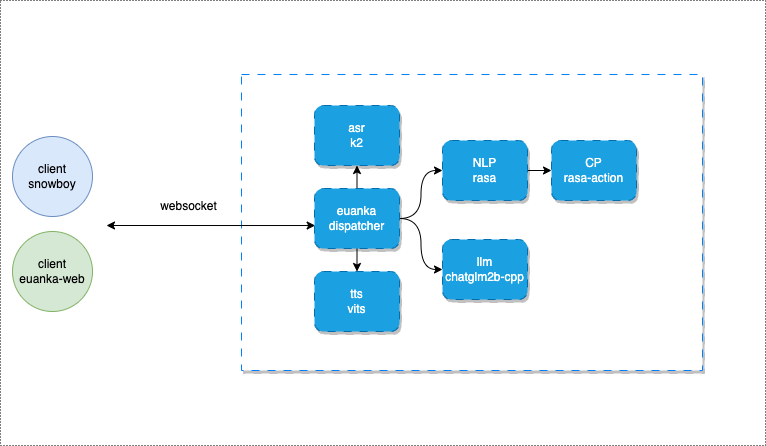

The diagram above was exported from draw.io. Its source (the exported page's mxGraphModel, read from the mxfile embedded in the PNG):
<mxGraphModel dx="733" dy="468" grid="0" gridSize="20" guides="1" tooltips="1" connect="1" arrows="1" fold="1" page="1" pageScale="1" pageWidth="827" pageHeight="1169" math="0" shadow="0">
  <root>
    <mxCell id="0" />
    <mxCell id="1" parent="0" />
    <mxCell id="17" value="" style="rounded=0;whiteSpace=wrap;html=1;dashed=1;dashPattern=1 2;" parent="1" vertex="1">
      <mxGeometry x="41" y="107" width="765" height="445" as="geometry" />
    </mxCell>
    <mxCell id="4" value="" style="rounded=0;whiteSpace=wrap;html=1;shadow=1;dashed=1;dashPattern=8 8;strokeColor=#007FFF;" parent="1" vertex="1">
      <mxGeometry x="282" y="181" width="461" height="296" as="geometry" />
    </mxCell>
    <mxCell id="15" style="edgeStyle=none;html=1;startArrow=classic;startFill=1;entryX=0.008;entryY=0.617;entryDx=0;entryDy=0;entryPerimeter=0;" parent="1" target="5" edge="1">
      <mxGeometry relative="1" as="geometry">
        <mxPoint x="147" y="332" as="sourcePoint" />
      </mxGeometry>
    </mxCell>
    <mxCell id="3" value="client&lt;br&gt;snowboy" style="ellipse;whiteSpace=wrap;html=1;aspect=fixed;fillColor=#dae8fc;strokeColor=#6c8ebf;" parent="1" vertex="1">
      <mxGeometry x="53" y="243" width="80" height="80" as="geometry" />
    </mxCell>
    <mxCell id="9" value="" style="edgeStyle=orthogonalEdgeStyle;html=1;curved=1;" parent="1" source="5" target="8" edge="1">
      <mxGeometry relative="1" as="geometry" />
    </mxCell>
    <mxCell id="13" style="edgeStyle=orthogonalEdgeStyle;curved=1;html=1;exitX=1;exitY=0.5;exitDx=0;exitDy=0;" parent="1" source="5" target="10" edge="1">
      <mxGeometry relative="1" as="geometry" />
    </mxCell>
    <mxCell id="18" style="edgeStyle=none;html=1;exitX=0.5;exitY=0;exitDx=0;exitDy=0;entryX=0.5;entryY=1;entryDx=0;entryDy=0;" parent="1" source="5" target="6" edge="1">
      <mxGeometry relative="1" as="geometry" />
    </mxCell>
    <mxCell id="19" style="edgeStyle=none;html=1;exitX=0.5;exitY=1;exitDx=0;exitDy=0;entryX=0.5;entryY=0;entryDx=0;entryDy=0;" parent="1" source="5" target="7" edge="1">
      <mxGeometry relative="1" as="geometry" />
    </mxCell>
    <mxCell id="5" value="euanka&lt;br&gt;dispatcher" style="rounded=1;whiteSpace=wrap;html=1;shadow=1;dashed=1;dashPattern=8 8;strokeColor=#006EAF;fillColor=#1ba1e2;fontColor=#ffffff;" parent="1" vertex="1">
      <mxGeometry x="355" y="295" width="85" height="60" as="geometry" />
    </mxCell>
    <mxCell id="6" value="asr&lt;br&gt;k2" style="rounded=1;whiteSpace=wrap;html=1;shadow=1;dashed=1;dashPattern=8 8;strokeColor=#006EAF;fillColor=#1ba1e2;fontColor=#ffffff;" parent="1" vertex="1">
      <mxGeometry x="355" y="212" width="85" height="60" as="geometry" />
    </mxCell>
    <mxCell id="7" value="tts&lt;br&gt;vits" style="rounded=1;whiteSpace=wrap;html=1;shadow=1;dashed=1;dashPattern=8 8;strokeColor=#006EAF;fillColor=#1ba1e2;fontColor=#ffffff;" parent="1" vertex="1">
      <mxGeometry x="355" y="378" width="85" height="60" as="geometry" />
    </mxCell>
    <mxCell id="14" style="edgeStyle=orthogonalEdgeStyle;curved=1;html=1;exitX=1;exitY=0.5;exitDx=0;exitDy=0;" parent="1" source="8" target="11" edge="1">
      <mxGeometry relative="1" as="geometry" />
    </mxCell>
    <mxCell id="8" value="NLP&lt;br&gt;rasa" style="rounded=1;whiteSpace=wrap;html=1;shadow=1;dashed=1;dashPattern=8 8;strokeColor=#006EAF;fillColor=#1ba1e2;fontColor=#ffffff;" parent="1" vertex="1">
      <mxGeometry x="483" y="247" width="85" height="60" as="geometry" />
    </mxCell>
    <mxCell id="10" value="llm&lt;br&gt;chatglm2b-cpp" style="rounded=1;whiteSpace=wrap;html=1;shadow=1;dashed=1;dashPattern=8 8;strokeColor=#006EAF;fillColor=#1ba1e2;fontColor=#ffffff;" parent="1" vertex="1">
      <mxGeometry x="483" y="346" width="85" height="60" as="geometry" />
    </mxCell>
    <mxCell id="11" value="CP&lt;br&gt;rasa-action" style="rounded=1;whiteSpace=wrap;html=1;shadow=1;dashed=1;dashPattern=8 8;strokeColor=#006EAF;fillColor=#1ba1e2;fontColor=#ffffff;" parent="1" vertex="1">
      <mxGeometry x="592" y="247" width="85" height="60" as="geometry" />
    </mxCell>
    <mxCell id="16" value="websocket" style="text;html=1;align=center;verticalAlign=middle;resizable=0;points=[];autosize=1;strokeColor=none;fillColor=none;" parent="1" vertex="1">
      <mxGeometry x="191" y="300" width="75" height="26" as="geometry" />
    </mxCell>
    <mxCell id="20" value="client&lt;br&gt;euanka-web" style="ellipse;whiteSpace=wrap;html=1;aspect=fixed;fillColor=#d5e8d4;strokeColor=#82b366;" parent="1" vertex="1">
      <mxGeometry x="53" y="338" width="80" height="80" as="geometry" />
    </mxCell>
  </root>
</mxGraphModel>